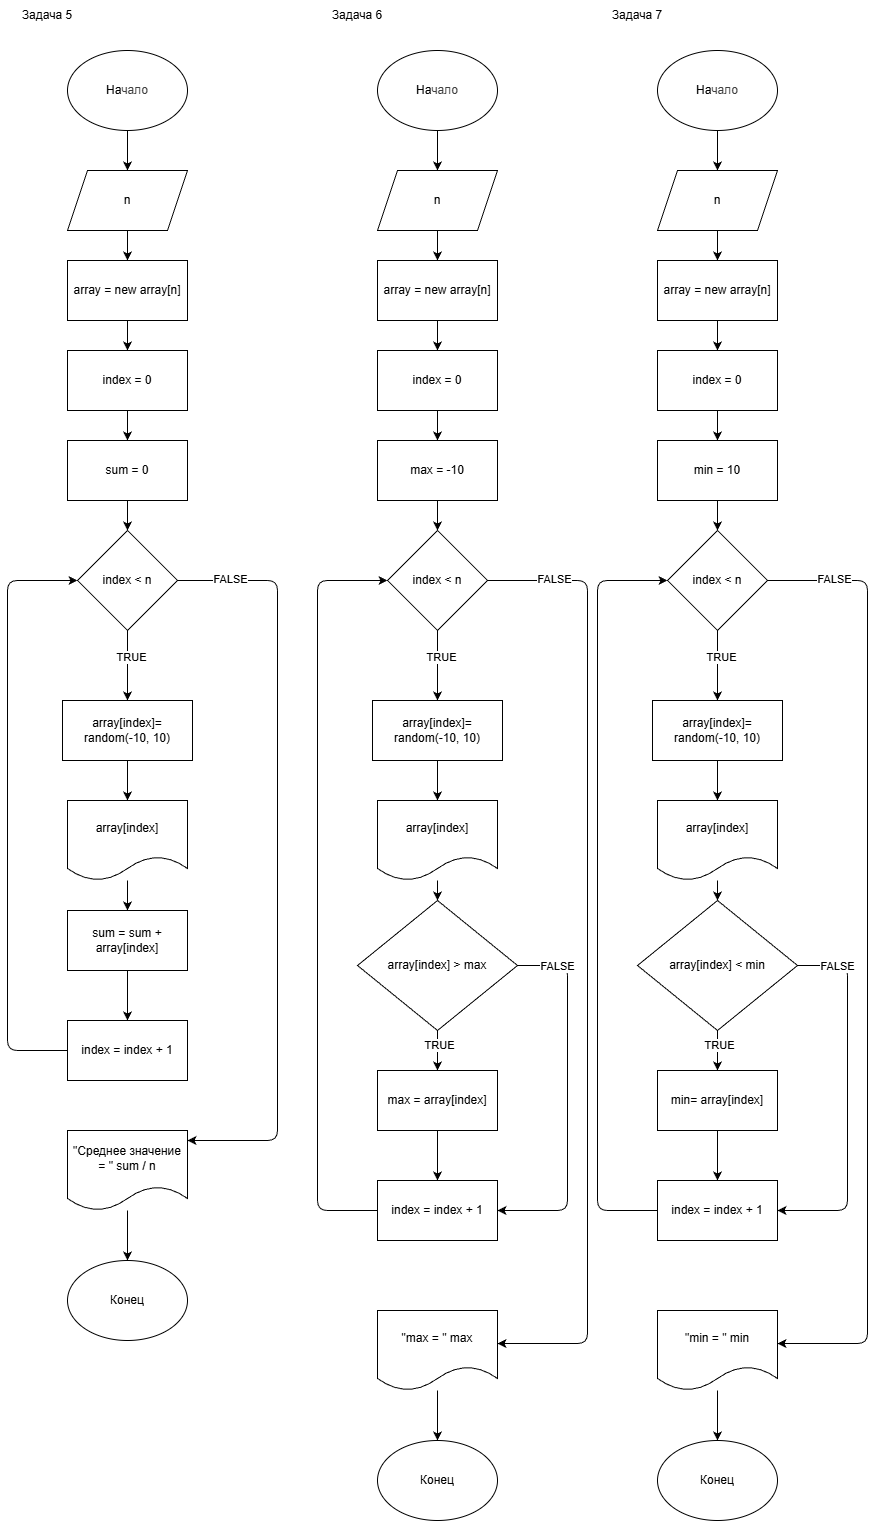

The diagram above was exported from draw.io. Its source (the exported page's mxGraphModel, read from the mxfile embedded in the PNG):
<mxGraphModel dx="1111" dy="806" grid="1" gridSize="10" guides="1" tooltips="1" connect="1" arrows="1" fold="1" page="1" pageScale="1" pageWidth="850" pageHeight="1100" math="0" shadow="0">
  <root>
    <mxCell id="0" />
    <mxCell id="1" parent="0" />
    <mxCell id="2" value="Задача 5" style="text;html=1;align=center;verticalAlign=middle;whiteSpace=wrap;rounded=0;" vertex="1" parent="1">
      <mxGeometry x="40" y="40" width="60" height="30" as="geometry" />
    </mxCell>
    <mxCell id="3" value="" style="edgeStyle=none;html=1;" edge="1" parent="1" source="4" target="6">
      <mxGeometry relative="1" as="geometry" />
    </mxCell>
    <mxCell id="4" value="На&lt;span style=&quot;color: rgb(63, 63, 63); background-color: transparent;&quot;&gt;чало&lt;/span&gt;" style="ellipse;whiteSpace=wrap;html=1;" vertex="1" parent="1">
      <mxGeometry x="90" y="90" width="120" height="80" as="geometry" />
    </mxCell>
    <mxCell id="5" value="" style="edgeStyle=none;html=1;" edge="1" parent="1" source="6" target="8">
      <mxGeometry relative="1" as="geometry" />
    </mxCell>
    <mxCell id="6" value="n" style="shape=parallelogram;perimeter=parallelogramPerimeter;whiteSpace=wrap;html=1;fixedSize=1;" vertex="1" parent="1">
      <mxGeometry x="90" y="210" width="120" height="60" as="geometry" />
    </mxCell>
    <mxCell id="7" value="" style="edgeStyle=none;html=1;" edge="1" parent="1" source="8" target="10">
      <mxGeometry relative="1" as="geometry" />
    </mxCell>
    <mxCell id="8" value="array = new array[n]" style="rounded=0;whiteSpace=wrap;html=1;" vertex="1" parent="1">
      <mxGeometry x="90" y="300" width="120" height="60" as="geometry" />
    </mxCell>
    <mxCell id="45" value="" style="edgeStyle=none;html=1;" edge="1" parent="1" source="10" target="44">
      <mxGeometry relative="1" as="geometry" />
    </mxCell>
    <mxCell id="10" value="index = 0" style="rounded=0;whiteSpace=wrap;html=1;" vertex="1" parent="1">
      <mxGeometry x="90" y="390" width="120" height="60" as="geometry" />
    </mxCell>
    <mxCell id="11" value="" style="edgeStyle=none;html=1;" edge="1" parent="1" source="15" target="17">
      <mxGeometry relative="1" as="geometry" />
    </mxCell>
    <mxCell id="12" value="TRUE" style="edgeLabel;html=1;align=center;verticalAlign=middle;resizable=0;points=[];" vertex="1" connectable="0" parent="11">
      <mxGeometry x="-0.2571" y="3" relative="1" as="geometry">
        <mxPoint as="offset" />
      </mxGeometry>
    </mxCell>
    <mxCell id="13" style="edgeStyle=none;html=1;entryX=1;entryY=0.5;entryDx=0;entryDy=0;" edge="1" parent="1" source="15">
      <mxGeometry relative="1" as="geometry">
        <Array as="points">
          <mxPoint x="300" y="620" />
          <mxPoint x="300" y="930" />
          <mxPoint x="300" y="1180" />
        </Array>
        <mxPoint x="210" y="1180" as="targetPoint" />
      </mxGeometry>
    </mxCell>
    <mxCell id="14" value="FALSE" style="edgeLabel;html=1;align=center;verticalAlign=middle;resizable=0;points=[];" vertex="1" connectable="0" parent="13">
      <mxGeometry x="-0.861" y="2" relative="1" as="geometry">
        <mxPoint as="offset" />
      </mxGeometry>
    </mxCell>
    <mxCell id="15" value="index &amp;lt; n" style="rhombus;whiteSpace=wrap;html=1;" vertex="1" parent="1">
      <mxGeometry x="100" y="570" width="100" height="100" as="geometry" />
    </mxCell>
    <mxCell id="16" value="" style="edgeStyle=none;html=1;" edge="1" parent="1" source="17" target="43">
      <mxGeometry relative="1" as="geometry" />
    </mxCell>
    <mxCell id="17" value="array[index]=&lt;div&gt;random(-10, 10)&lt;/div&gt;" style="rounded=0;whiteSpace=wrap;html=1;" vertex="1" parent="1">
      <mxGeometry x="85" y="740" width="130" height="60" as="geometry" />
    </mxCell>
    <mxCell id="18" style="edgeStyle=none;html=1;entryX=0;entryY=0.5;entryDx=0;entryDy=0;" edge="1" parent="1" source="19" target="15">
      <mxGeometry relative="1" as="geometry">
        <Array as="points">
          <mxPoint x="30" y="1090" />
          <mxPoint x="30" y="620" />
        </Array>
      </mxGeometry>
    </mxCell>
    <mxCell id="19" value="index = index + 1" style="rounded=0;whiteSpace=wrap;html=1;" vertex="1" parent="1">
      <mxGeometry x="90" y="1060" width="120" height="60" as="geometry" />
    </mxCell>
    <mxCell id="24" value="" style="edgeStyle=none;html=1;" edge="1" parent="1" source="32">
      <mxGeometry relative="1" as="geometry">
        <mxPoint x="150" y="1360" as="targetPoint" />
      </mxGeometry>
    </mxCell>
    <mxCell id="25" value="&quot;Среднее значение = &quot; sum / n" style="shape=document;whiteSpace=wrap;html=1;boundedLbl=1;" vertex="1" parent="1">
      <mxGeometry x="90" y="1170" width="120" height="80" as="geometry" />
    </mxCell>
    <mxCell id="48" value="" style="edgeStyle=none;html=1;" edge="1" parent="1" source="43" target="47">
      <mxGeometry relative="1" as="geometry" />
    </mxCell>
    <mxCell id="43" value="&lt;span style=&quot;color: rgb(0, 0, 0);&quot;&gt;array[index]&lt;/span&gt;" style="shape=document;whiteSpace=wrap;html=1;boundedLbl=1;" vertex="1" parent="1">
      <mxGeometry x="90" y="840" width="120" height="80" as="geometry" />
    </mxCell>
    <mxCell id="46" value="" style="edgeStyle=none;html=1;" edge="1" parent="1" source="44" target="15">
      <mxGeometry relative="1" as="geometry" />
    </mxCell>
    <mxCell id="44" value="sum = 0" style="rounded=0;whiteSpace=wrap;html=1;" vertex="1" parent="1">
      <mxGeometry x="90" y="480" width="120" height="60" as="geometry" />
    </mxCell>
    <mxCell id="49" value="" style="edgeStyle=none;html=1;" edge="1" parent="1" source="47" target="19">
      <mxGeometry relative="1" as="geometry" />
    </mxCell>
    <mxCell id="47" value="sum = sum + array[index]" style="rounded=0;whiteSpace=wrap;html=1;" vertex="1" parent="1">
      <mxGeometry x="90" y="950" width="120" height="60" as="geometry" />
    </mxCell>
    <mxCell id="50" value="" style="edgeStyle=none;html=1;" edge="1" parent="1" source="25" target="32">
      <mxGeometry relative="1" as="geometry">
        <mxPoint x="150" y="1250" as="sourcePoint" />
        <mxPoint x="150" y="1360" as="targetPoint" />
      </mxGeometry>
    </mxCell>
    <mxCell id="32" value="Конец" style="ellipse;whiteSpace=wrap;html=1;" vertex="1" parent="1">
      <mxGeometry x="90" y="1300" width="120" height="80" as="geometry" />
    </mxCell>
    <mxCell id="51" value="Задача 6" style="text;html=1;align=center;verticalAlign=middle;whiteSpace=wrap;rounded=0;" vertex="1" parent="1">
      <mxGeometry x="350" y="40" width="60" height="30" as="geometry" />
    </mxCell>
    <mxCell id="52" value="" style="edgeStyle=none;html=1;" edge="1" parent="1" source="53" target="55">
      <mxGeometry relative="1" as="geometry" />
    </mxCell>
    <mxCell id="53" value="На&lt;span style=&quot;color: rgb(63, 63, 63); background-color: transparent;&quot;&gt;чало&lt;/span&gt;" style="ellipse;whiteSpace=wrap;html=1;" vertex="1" parent="1">
      <mxGeometry x="400" y="90" width="120" height="80" as="geometry" />
    </mxCell>
    <mxCell id="54" value="" style="edgeStyle=none;html=1;" edge="1" parent="1" source="55" target="57">
      <mxGeometry relative="1" as="geometry" />
    </mxCell>
    <mxCell id="55" value="n" style="shape=parallelogram;perimeter=parallelogramPerimeter;whiteSpace=wrap;html=1;fixedSize=1;" vertex="1" parent="1">
      <mxGeometry x="400" y="210" width="120" height="60" as="geometry" />
    </mxCell>
    <mxCell id="56" value="" style="edgeStyle=none;html=1;" edge="1" parent="1" source="57" target="59">
      <mxGeometry relative="1" as="geometry" />
    </mxCell>
    <mxCell id="57" value="array = new array[n]" style="rounded=0;whiteSpace=wrap;html=1;" vertex="1" parent="1">
      <mxGeometry x="400" y="300" width="120" height="60" as="geometry" />
    </mxCell>
    <mxCell id="58" value="" style="edgeStyle=none;html=1;" edge="1" parent="1" source="59" target="74">
      <mxGeometry relative="1" as="geometry" />
    </mxCell>
    <mxCell id="59" value="index = 0" style="rounded=0;whiteSpace=wrap;html=1;" vertex="1" parent="1">
      <mxGeometry x="400" y="390" width="120" height="60" as="geometry" />
    </mxCell>
    <mxCell id="60" value="" style="edgeStyle=none;html=1;" edge="1" parent="1" source="64" target="66">
      <mxGeometry relative="1" as="geometry" />
    </mxCell>
    <mxCell id="61" value="TRUE" style="edgeLabel;html=1;align=center;verticalAlign=middle;resizable=0;points=[];" vertex="1" connectable="0" parent="60">
      <mxGeometry x="-0.2571" y="3" relative="1" as="geometry">
        <mxPoint as="offset" />
      </mxGeometry>
    </mxCell>
    <mxCell id="62" style="edgeStyle=none;html=1;entryX=1;entryY=0.413;entryDx=0;entryDy=0;entryPerimeter=0;" edge="1" parent="1" source="64" target="70">
      <mxGeometry relative="1" as="geometry">
        <Array as="points">
          <mxPoint x="610" y="620" />
          <mxPoint x="610" y="930" />
          <mxPoint x="610" y="1383" />
        </Array>
        <mxPoint x="520" y="1180" as="targetPoint" />
      </mxGeometry>
    </mxCell>
    <mxCell id="63" value="FALSE" style="edgeLabel;html=1;align=center;verticalAlign=middle;resizable=0;points=[];" vertex="1" connectable="0" parent="62">
      <mxGeometry x="-0.861" y="2" relative="1" as="geometry">
        <mxPoint as="offset" />
      </mxGeometry>
    </mxCell>
    <mxCell id="64" value="index &amp;lt; n" style="rhombus;whiteSpace=wrap;html=1;" vertex="1" parent="1">
      <mxGeometry x="410" y="570" width="100" height="100" as="geometry" />
    </mxCell>
    <mxCell id="65" value="" style="edgeStyle=none;html=1;" edge="1" parent="1" source="66" target="72">
      <mxGeometry relative="1" as="geometry" />
    </mxCell>
    <mxCell id="66" value="array[index]=&lt;div&gt;random(-10, 10)&lt;/div&gt;" style="rounded=0;whiteSpace=wrap;html=1;" vertex="1" parent="1">
      <mxGeometry x="395" y="740" width="130" height="60" as="geometry" />
    </mxCell>
    <mxCell id="67" style="edgeStyle=none;html=1;entryX=0;entryY=0.5;entryDx=0;entryDy=0;" edge="1" parent="1" source="68" target="64">
      <mxGeometry relative="1" as="geometry">
        <Array as="points">
          <mxPoint x="340" y="1250" />
          <mxPoint x="340" y="620" />
        </Array>
      </mxGeometry>
    </mxCell>
    <mxCell id="68" value="index = index + 1" style="rounded=0;whiteSpace=wrap;html=1;" vertex="1" parent="1">
      <mxGeometry x="400" y="1220" width="120" height="60" as="geometry" />
    </mxCell>
    <mxCell id="69" value="" style="edgeStyle=none;html=1;" edge="1" parent="1" source="78">
      <mxGeometry relative="1" as="geometry">
        <mxPoint x="460" y="1540" as="targetPoint" />
      </mxGeometry>
    </mxCell>
    <mxCell id="70" value="&quot;max = &quot; max" style="shape=document;whiteSpace=wrap;html=1;boundedLbl=1;" vertex="1" parent="1">
      <mxGeometry x="400" y="1350" width="120" height="80" as="geometry" />
    </mxCell>
    <mxCell id="81" value="" style="edgeStyle=none;html=1;" edge="1" parent="1" source="72" target="79">
      <mxGeometry relative="1" as="geometry" />
    </mxCell>
    <mxCell id="72" value="&lt;span style=&quot;color: rgb(0, 0, 0);&quot;&gt;array[index]&lt;/span&gt;" style="shape=document;whiteSpace=wrap;html=1;boundedLbl=1;" vertex="1" parent="1">
      <mxGeometry x="400" y="840" width="120" height="80" as="geometry" />
    </mxCell>
    <mxCell id="73" value="" style="edgeStyle=none;html=1;" edge="1" parent="1" source="74" target="64">
      <mxGeometry relative="1" as="geometry" />
    </mxCell>
    <mxCell id="74" value="max = -10" style="rounded=0;whiteSpace=wrap;html=1;" vertex="1" parent="1">
      <mxGeometry x="400" y="480" width="120" height="60" as="geometry" />
    </mxCell>
    <mxCell id="77" value="" style="edgeStyle=none;html=1;" edge="1" parent="1" source="70" target="78">
      <mxGeometry relative="1" as="geometry">
        <mxPoint x="460" y="1430" as="sourcePoint" />
        <mxPoint x="460" y="1540" as="targetPoint" />
      </mxGeometry>
    </mxCell>
    <mxCell id="78" value="Конец" style="ellipse;whiteSpace=wrap;html=1;" vertex="1" parent="1">
      <mxGeometry x="400" y="1480" width="120" height="80" as="geometry" />
    </mxCell>
    <mxCell id="82" value="" style="edgeStyle=none;html=1;" edge="1" parent="1" source="79" target="80">
      <mxGeometry relative="1" as="geometry" />
    </mxCell>
    <mxCell id="84" value="TRUE" style="edgeLabel;html=1;align=center;verticalAlign=middle;resizable=0;points=[];" vertex="1" connectable="0" parent="82">
      <mxGeometry x="-0.3" y="1" relative="1" as="geometry">
        <mxPoint as="offset" />
      </mxGeometry>
    </mxCell>
    <mxCell id="85" style="edgeStyle=none;html=1;entryX=1;entryY=0.5;entryDx=0;entryDy=0;" edge="1" parent="1" source="79" target="68">
      <mxGeometry relative="1" as="geometry">
        <Array as="points">
          <mxPoint x="590" y="1005" />
          <mxPoint x="590" y="1250" />
        </Array>
      </mxGeometry>
    </mxCell>
    <mxCell id="86" value="FALSE" style="edgeLabel;html=1;align=center;verticalAlign=middle;resizable=0;points=[];" vertex="1" connectable="0" parent="85">
      <mxGeometry x="-0.7863" relative="1" as="geometry">
        <mxPoint as="offset" />
      </mxGeometry>
    </mxCell>
    <mxCell id="79" value="array[index] &amp;gt; max" style="rhombus;whiteSpace=wrap;html=1;" vertex="1" parent="1">
      <mxGeometry x="380" y="940" width="160" height="130" as="geometry" />
    </mxCell>
    <mxCell id="83" value="" style="edgeStyle=none;html=1;" edge="1" parent="1" source="80" target="68">
      <mxGeometry relative="1" as="geometry" />
    </mxCell>
    <mxCell id="80" value="&lt;span style=&quot;color: rgb(0, 0, 0);&quot;&gt;max = array[index]&lt;/span&gt;" style="rounded=0;whiteSpace=wrap;html=1;" vertex="1" parent="1">
      <mxGeometry x="400" y="1110" width="120" height="60" as="geometry" />
    </mxCell>
    <mxCell id="87" value="Задача 7" style="text;html=1;align=center;verticalAlign=middle;whiteSpace=wrap;rounded=0;" vertex="1" parent="1">
      <mxGeometry x="630" y="40" width="60" height="30" as="geometry" />
    </mxCell>
    <mxCell id="88" value="" style="edgeStyle=none;html=1;" edge="1" source="89" target="91" parent="1">
      <mxGeometry relative="1" as="geometry" />
    </mxCell>
    <mxCell id="89" value="На&lt;span style=&quot;color: rgb(63, 63, 63); background-color: transparent;&quot;&gt;чало&lt;/span&gt;" style="ellipse;whiteSpace=wrap;html=1;" vertex="1" parent="1">
      <mxGeometry x="680" y="90" width="120" height="80" as="geometry" />
    </mxCell>
    <mxCell id="90" value="" style="edgeStyle=none;html=1;" edge="1" source="91" target="93" parent="1">
      <mxGeometry relative="1" as="geometry" />
    </mxCell>
    <mxCell id="91" value="n" style="shape=parallelogram;perimeter=parallelogramPerimeter;whiteSpace=wrap;html=1;fixedSize=1;" vertex="1" parent="1">
      <mxGeometry x="680" y="210" width="120" height="60" as="geometry" />
    </mxCell>
    <mxCell id="92" value="" style="edgeStyle=none;html=1;" edge="1" source="93" target="95" parent="1">
      <mxGeometry relative="1" as="geometry" />
    </mxCell>
    <mxCell id="93" value="array = new array[n]" style="rounded=0;whiteSpace=wrap;html=1;" vertex="1" parent="1">
      <mxGeometry x="680" y="300" width="120" height="60" as="geometry" />
    </mxCell>
    <mxCell id="94" value="" style="edgeStyle=none;html=1;" edge="1" source="95" target="110" parent="1">
      <mxGeometry relative="1" as="geometry" />
    </mxCell>
    <mxCell id="95" value="index = 0" style="rounded=0;whiteSpace=wrap;html=1;" vertex="1" parent="1">
      <mxGeometry x="680" y="390" width="120" height="60" as="geometry" />
    </mxCell>
    <mxCell id="96" value="" style="edgeStyle=none;html=1;" edge="1" source="100" target="102" parent="1">
      <mxGeometry relative="1" as="geometry" />
    </mxCell>
    <mxCell id="97" value="TRUE" style="edgeLabel;html=1;align=center;verticalAlign=middle;resizable=0;points=[];" vertex="1" connectable="0" parent="96">
      <mxGeometry x="-0.2571" y="3" relative="1" as="geometry">
        <mxPoint as="offset" />
      </mxGeometry>
    </mxCell>
    <mxCell id="98" style="edgeStyle=none;html=1;entryX=1;entryY=0.413;entryDx=0;entryDy=0;entryPerimeter=0;" edge="1" source="100" target="106" parent="1">
      <mxGeometry relative="1" as="geometry">
        <Array as="points">
          <mxPoint x="890" y="620" />
          <mxPoint x="890" y="930" />
          <mxPoint x="890" y="1383" />
        </Array>
        <mxPoint x="800" y="1180" as="targetPoint" />
      </mxGeometry>
    </mxCell>
    <mxCell id="99" value="FALSE" style="edgeLabel;html=1;align=center;verticalAlign=middle;resizable=0;points=[];" vertex="1" connectable="0" parent="98">
      <mxGeometry x="-0.861" y="2" relative="1" as="geometry">
        <mxPoint as="offset" />
      </mxGeometry>
    </mxCell>
    <mxCell id="100" value="index &amp;lt; n" style="rhombus;whiteSpace=wrap;html=1;" vertex="1" parent="1">
      <mxGeometry x="690" y="570" width="100" height="100" as="geometry" />
    </mxCell>
    <mxCell id="101" value="" style="edgeStyle=none;html=1;" edge="1" source="102" target="108" parent="1">
      <mxGeometry relative="1" as="geometry" />
    </mxCell>
    <mxCell id="102" value="array[index]=&lt;div&gt;random(-10, 10)&lt;/div&gt;" style="rounded=0;whiteSpace=wrap;html=1;" vertex="1" parent="1">
      <mxGeometry x="675" y="740" width="130" height="60" as="geometry" />
    </mxCell>
    <mxCell id="103" style="edgeStyle=none;html=1;entryX=0;entryY=0.5;entryDx=0;entryDy=0;" edge="1" source="104" target="100" parent="1">
      <mxGeometry relative="1" as="geometry">
        <Array as="points">
          <mxPoint x="620" y="1250" />
          <mxPoint x="620" y="620" />
        </Array>
      </mxGeometry>
    </mxCell>
    <mxCell id="104" value="index = index + 1" style="rounded=0;whiteSpace=wrap;html=1;" vertex="1" parent="1">
      <mxGeometry x="680" y="1220" width="120" height="60" as="geometry" />
    </mxCell>
    <mxCell id="105" value="" style="edgeStyle=none;html=1;" edge="1" source="112" parent="1">
      <mxGeometry relative="1" as="geometry">
        <mxPoint x="740" y="1540" as="targetPoint" />
      </mxGeometry>
    </mxCell>
    <mxCell id="106" value="&quot;min = &quot; min" style="shape=document;whiteSpace=wrap;html=1;boundedLbl=1;" vertex="1" parent="1">
      <mxGeometry x="680" y="1350" width="120" height="80" as="geometry" />
    </mxCell>
    <mxCell id="107" value="" style="edgeStyle=none;html=1;" edge="1" source="108" target="117" parent="1">
      <mxGeometry relative="1" as="geometry" />
    </mxCell>
    <mxCell id="108" value="&lt;span style=&quot;color: rgb(0, 0, 0);&quot;&gt;array[index]&lt;/span&gt;" style="shape=document;whiteSpace=wrap;html=1;boundedLbl=1;" vertex="1" parent="1">
      <mxGeometry x="680" y="840" width="120" height="80" as="geometry" />
    </mxCell>
    <mxCell id="109" value="" style="edgeStyle=none;html=1;" edge="1" source="110" target="100" parent="1">
      <mxGeometry relative="1" as="geometry" />
    </mxCell>
    <mxCell id="110" value="min = 10" style="rounded=0;whiteSpace=wrap;html=1;" vertex="1" parent="1">
      <mxGeometry x="680" y="480" width="120" height="60" as="geometry" />
    </mxCell>
    <mxCell id="111" value="" style="edgeStyle=none;html=1;" edge="1" source="106" target="112" parent="1">
      <mxGeometry relative="1" as="geometry">
        <mxPoint x="740" y="1430" as="sourcePoint" />
        <mxPoint x="740" y="1540" as="targetPoint" />
      </mxGeometry>
    </mxCell>
    <mxCell id="112" value="Конец" style="ellipse;whiteSpace=wrap;html=1;" vertex="1" parent="1">
      <mxGeometry x="680" y="1480" width="120" height="80" as="geometry" />
    </mxCell>
    <mxCell id="113" value="" style="edgeStyle=none;html=1;" edge="1" source="117" target="119" parent="1">
      <mxGeometry relative="1" as="geometry" />
    </mxCell>
    <mxCell id="114" value="TRUE" style="edgeLabel;html=1;align=center;verticalAlign=middle;resizable=0;points=[];" vertex="1" connectable="0" parent="113">
      <mxGeometry x="-0.3" y="1" relative="1" as="geometry">
        <mxPoint as="offset" />
      </mxGeometry>
    </mxCell>
    <mxCell id="115" style="edgeStyle=none;html=1;entryX=1;entryY=0.5;entryDx=0;entryDy=0;" edge="1" source="117" target="104" parent="1">
      <mxGeometry relative="1" as="geometry">
        <Array as="points">
          <mxPoint x="870" y="1005" />
          <mxPoint x="870" y="1250" />
        </Array>
      </mxGeometry>
    </mxCell>
    <mxCell id="116" value="FALSE" style="edgeLabel;html=1;align=center;verticalAlign=middle;resizable=0;points=[];" vertex="1" connectable="0" parent="115">
      <mxGeometry x="-0.7863" relative="1" as="geometry">
        <mxPoint as="offset" />
      </mxGeometry>
    </mxCell>
    <mxCell id="117" value="array[index] &amp;lt; min" style="rhombus;whiteSpace=wrap;html=1;" vertex="1" parent="1">
      <mxGeometry x="660" y="940" width="160" height="130" as="geometry" />
    </mxCell>
    <mxCell id="118" value="" style="edgeStyle=none;html=1;" edge="1" source="119" target="104" parent="1">
      <mxGeometry relative="1" as="geometry" />
    </mxCell>
    <mxCell id="119" value="&lt;span style=&quot;color: rgb(0, 0, 0);&quot;&gt;min= array[index]&lt;/span&gt;" style="rounded=0;whiteSpace=wrap;html=1;" vertex="1" parent="1">
      <mxGeometry x="680" y="1110" width="120" height="60" as="geometry" />
    </mxCell>
  </root>
</mxGraphModel>